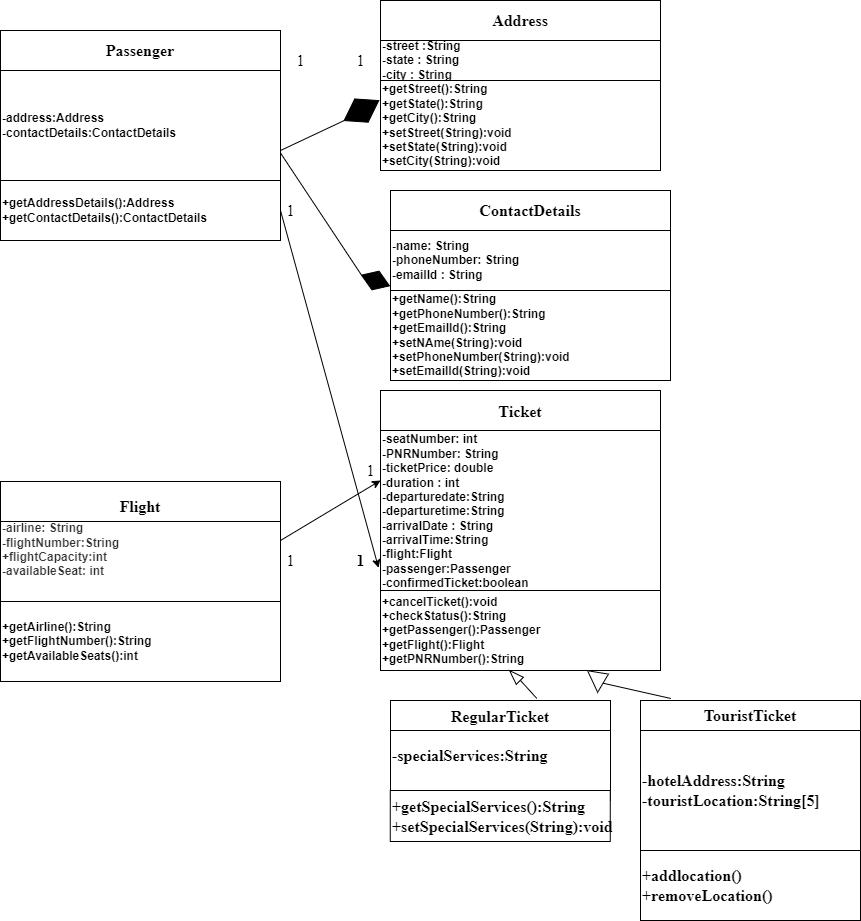

The diagram above was exported from draw.io. Its source (the exported page's mxGraphModel, read from the mxfile embedded in the PNG):
<mxGraphModel dx="782" dy="531" grid="1" gridSize="10" guides="1" tooltips="1" connect="1" arrows="1" fold="1" page="1" pageScale="1" pageWidth="827" pageHeight="1169" math="0" shadow="0">
  <root>
    <mxCell id="0" />
    <mxCell id="1" parent="0" />
    <mxCell id="om2qnvGg_al3n05p1twH-2" value="&lt;font color=&quot;#000000&quot; style=&quot;font-size: 16px&quot;&gt;Ticket&lt;/font&gt;" style="rounded=0;whiteSpace=wrap;html=1;fontFamily=Times New Roman;fontColor=#FF6666;fontStyle=1;fontSize=16;" parent="1" vertex="1">
      <mxGeometry x="470" y="400" width="280" height="41" as="geometry" />
    </mxCell>
    <mxCell id="om2qnvGg_al3n05p1twH-18" value="" style="edgeStyle=orthogonalEdgeStyle;rounded=0;orthogonalLoop=1;jettySize=auto;html=1;fontFamily=Times New Roman;fontSize=16;fontColor=#000000;" parent="1" source="om2qnvGg_al3n05p1twH-3" target="om2qnvGg_al3n05p1twH-7" edge="1">
      <mxGeometry relative="1" as="geometry" />
    </mxCell>
    <mxCell id="om2qnvGg_al3n05p1twH-3" value="&lt;span&gt;-seatNumber: int&lt;br&gt;&lt;/span&gt;-PNRNumber: String&lt;br&gt;&lt;span&gt;-ticketPrice: double&lt;/span&gt;&lt;br&gt;&lt;span&gt;-duration : int&lt;br&gt;&lt;/span&gt;-departuredate:String&lt;br&gt;-departuretime:String&lt;br&gt;-arrivalDate : String&lt;br&gt;-arrivalTime:String&lt;br&gt;-flight:Flight&lt;br&gt;-passenger:Passenger&lt;br&gt;-confirmedTicket:boolean" style="rounded=0;whiteSpace=wrap;html=1;fontStyle=1;align=left;" parent="1" vertex="1">
      <mxGeometry x="470" y="440" width="280" height="161" as="geometry" />
    </mxCell>
    <mxCell id="om2qnvGg_al3n05p1twH-7" value="+cancelTicket():void&lt;br&gt;+checkStatus():String&lt;br&gt;+getPassenger():Passenger&lt;br&gt;+getFlight():Flight&lt;br&gt;+getPNRNumber():String" style="rounded=0;whiteSpace=wrap;html=1;align=left;fontStyle=1" parent="1" vertex="1">
      <mxGeometry x="470" y="600" width="280" height="80" as="geometry" />
    </mxCell>
    <mxCell id="om2qnvGg_al3n05p1twH-9" value="&lt;font color=&quot;#000000&quot; style=&quot;font-size: 16px;&quot;&gt;Passenger&lt;/font&gt;" style="rounded=0;whiteSpace=wrap;html=1;fontFamily=Times New Roman;fontColor=#FF6666;fontStyle=1;fontSize=16;" parent="1" vertex="1">
      <mxGeometry x="90" y="40" width="280" height="40" as="geometry" />
    </mxCell>
    <mxCell id="om2qnvGg_al3n05p1twH-10" value="-address:Address&lt;br&gt;-contactDetails:ContactDetails" style="rounded=0;whiteSpace=wrap;html=1;fontStyle=1;align=left;" parent="1" vertex="1">
      <mxGeometry x="90" y="80" width="280" height="110" as="geometry" />
    </mxCell>
    <mxCell id="om2qnvGg_al3n05p1twH-11" value="+getAddressDetails():Address&lt;br&gt;+getContactDetails():ContactDetails" style="rounded=0;whiteSpace=wrap;html=1;align=left;fontStyle=1" parent="1" vertex="1">
      <mxGeometry x="90" y="190" width="280" height="60" as="geometry" />
    </mxCell>
    <mxCell id="om2qnvGg_al3n05p1twH-16" style="edgeStyle=orthogonalEdgeStyle;rounded=0;orthogonalLoop=1;jettySize=auto;html=1;fontFamily=Times New Roman;fontSize=16;fontColor=#000000;" parent="1" edge="1">
      <mxGeometry relative="1" as="geometry">
        <mxPoint x="230" y="520" as="targetPoint" />
        <mxPoint x="230" y="520" as="sourcePoint" />
      </mxGeometry>
    </mxCell>
    <mxCell id="om2qnvGg_al3n05p1twH-15" style="edgeStyle=orthogonalEdgeStyle;rounded=0;orthogonalLoop=1;jettySize=auto;html=1;exitX=0.5;exitY=1;exitDx=0;exitDy=0;fontFamily=Times New Roman;fontSize=16;fontColor=#000000;" parent="1" edge="1">
      <mxGeometry relative="1" as="geometry">
        <mxPoint x="230" y="400" as="sourcePoint" />
        <mxPoint x="230" y="400" as="targetPoint" />
      </mxGeometry>
    </mxCell>
    <mxCell id="om2qnvGg_al3n05p1twH-20" value="&lt;font color=&quot;#000000&quot; style=&quot;font-size: 16px&quot;&gt;Address&lt;/font&gt;" style="rounded=0;whiteSpace=wrap;html=1;fontFamily=Times New Roman;fontColor=#FF6666;fontStyle=1;fontSize=16;" parent="1" vertex="1">
      <mxGeometry x="470" y="10" width="280" height="40" as="geometry" />
    </mxCell>
    <mxCell id="om2qnvGg_al3n05p1twH-22" value="+getStreet():String&lt;br&gt;+getState():String&lt;br&gt;+getCity():String&lt;br&gt;+setStreet(String):void&lt;br&gt;+setState(String):void&lt;br&gt;+setCity(String):void" style="rounded=0;whiteSpace=wrap;html=1;align=left;fontStyle=1" parent="1" vertex="1">
      <mxGeometry x="470" y="90" width="280" height="90" as="geometry" />
    </mxCell>
    <mxCell id="om2qnvGg_al3n05p1twH-23" value="&lt;font color=&quot;#000000&quot; style=&quot;font-size: 16px&quot;&gt;ContactDetails&lt;/font&gt;" style="rounded=0;whiteSpace=wrap;html=1;fontFamily=Times New Roman;fontColor=#FF6666;fontStyle=1;fontSize=16;" parent="1" vertex="1">
      <mxGeometry x="480" y="200" width="280" height="40" as="geometry" />
    </mxCell>
    <mxCell id="om2qnvGg_al3n05p1twH-24" value="&lt;span&gt;-name: String&lt;/span&gt;&lt;br&gt;&lt;span&gt;-phoneNumber: String&lt;/span&gt;&lt;br&gt;&lt;span&gt;-emailId : String&lt;/span&gt;" style="rounded=0;whiteSpace=wrap;html=1;fontStyle=1;align=left;" parent="1" vertex="1">
      <mxGeometry x="480" y="240" width="280" height="60" as="geometry" />
    </mxCell>
    <mxCell id="om2qnvGg_al3n05p1twH-25" value="+getName():String&lt;br&gt;+getPhoneNumber():String&lt;br&gt;+getEmailId():String&lt;br&gt;+setNAme(String):void&lt;br&gt;+setPhoneNumber(String):void&lt;br&gt;+setEmailId(String):void" style="rounded=0;whiteSpace=wrap;html=1;align=left;fontStyle=1" parent="1" vertex="1">
      <mxGeometry x="480" y="300" width="280" height="90" as="geometry" />
    </mxCell>
    <mxCell id="om2qnvGg_al3n05p1twH-31" value="&lt;font color=&quot;#000000&quot; style=&quot;font-size: 16px&quot;&gt;Flight&lt;/font&gt;" style="rounded=0;whiteSpace=wrap;html=1;fontFamily=Times New Roman;fontColor=#FF6666;fontStyle=1;fontSize=16;" parent="1" vertex="1">
      <mxGeometry x="90" y="491" width="280" height="50" as="geometry" />
    </mxCell>
    <mxCell id="om2qnvGg_al3n05p1twH-32" value="&lt;span&gt;-airline: String&lt;br&gt;&lt;/span&gt;-flightNumber:String&lt;br&gt;+flightCapacity:int&lt;br&gt;&lt;span&gt;-availableSeat: int&lt;/span&gt;&lt;br&gt;&lt;br&gt;&lt;span&gt;&lt;br&gt;&lt;br&gt;&lt;/span&gt;" style="rounded=0;whiteSpace=wrap;html=1;fontStyle=1;align=left;textOpacity=80;" parent="1" vertex="1">
      <mxGeometry x="90" y="531" width="280" height="100" as="geometry" />
    </mxCell>
    <mxCell id="om2qnvGg_al3n05p1twH-33" value="+getAirline():String&lt;br&gt;+getFlightNumber():String&lt;br&gt;+getAvailableSeats():int" style="rounded=0;whiteSpace=wrap;html=1;align=left;fontStyle=1" parent="1" vertex="1">
      <mxGeometry x="90" y="611" width="280" height="80" as="geometry" />
    </mxCell>
    <mxCell id="om2qnvGg_al3n05p1twH-34" value="&lt;b&gt;RegularTicket&lt;/b&gt;" style="rounded=0;whiteSpace=wrap;html=1;fontFamily=Times New Roman;fontSize=16;fontColor=#000000;" parent="1" vertex="1">
      <mxGeometry x="480" y="710" width="220" height="31" as="geometry" />
    </mxCell>
    <mxCell id="om2qnvGg_al3n05p1twH-35" value="&lt;b&gt;-specialServices:String&lt;br&gt;&lt;br&gt;&lt;/b&gt;" style="rounded=0;whiteSpace=wrap;html=1;fontFamily=Times New Roman;fontSize=16;fontColor=#000000;align=left;" parent="1" vertex="1">
      <mxGeometry x="480" y="740" width="220" height="70" as="geometry" />
    </mxCell>
    <mxCell id="om2qnvGg_al3n05p1twH-36" value="+getSpecialServices():String&lt;br&gt;+setSpecialServices(String):void" style="rounded=0;whiteSpace=wrap;html=1;fontFamily=Times New Roman;fontSize=16;fontColor=#000000;align=left;fontStyle=1" parent="1" vertex="1">
      <mxGeometry x="479.77" y="800" width="220" height="51" as="geometry" />
    </mxCell>
    <mxCell id="om2qnvGg_al3n05p1twH-37" value="&lt;b&gt;TouristTicket&lt;/b&gt;" style="rounded=0;whiteSpace=wrap;html=1;fontFamily=Times New Roman;fontSize=16;fontColor=#000000;" parent="1" vertex="1">
      <mxGeometry x="730" y="710" width="220" height="30" as="geometry" />
    </mxCell>
    <mxCell id="om2qnvGg_al3n05p1twH-38" value="&lt;b&gt;-hotelAddress:String&lt;br&gt;-touristLocation:String[5]&lt;/b&gt;" style="rounded=0;whiteSpace=wrap;html=1;fontFamily=Times New Roman;fontSize=16;fontColor=#000000;align=left;" parent="1" vertex="1">
      <mxGeometry x="730" y="740" width="220" height="120" as="geometry" />
    </mxCell>
    <mxCell id="om2qnvGg_al3n05p1twH-39" value="&lt;b&gt;+addlocation()&lt;br&gt;+removeLocation()&lt;/b&gt;" style="rounded=0;whiteSpace=wrap;html=1;fontFamily=Times New Roman;fontSize=16;fontColor=#000000;align=left;" parent="1" vertex="1">
      <mxGeometry x="730" y="860" width="220" height="70" as="geometry" />
    </mxCell>
    <mxCell id="om2qnvGg_al3n05p1twH-40" value="" style="endArrow=none;html=1;rounded=0;fontFamily=Times New Roman;fontSize=16;fontColor=#000000;entryX=0;entryY=0.5;entryDx=0;entryDy=0;" parent="1" target="om2qnvGg_al3n05p1twH-42" edge="1">
      <mxGeometry width="50" height="50" relative="1" as="geometry">
        <mxPoint x="370" y="160" as="sourcePoint" />
        <mxPoint x="420" y="110" as="targetPoint" />
      </mxGeometry>
    </mxCell>
    <mxCell id="om2qnvGg_al3n05p1twH-42" value="" style="rhombus;whiteSpace=wrap;html=1;align=left;rounded=0;fontStyle=1;rotation=-30;labelBackgroundColor=#000000;fillColor=#000000;" parent="1" vertex="1">
      <mxGeometry x="430.94" y="106.67" width="40" height="26.83" as="geometry" />
    </mxCell>
    <mxCell id="om2qnvGg_al3n05p1twH-47" value="" style="endArrow=none;html=1;rounded=0;fontFamily=Times New Roman;fontSize=16;fontColor=#000000;entryX=1;entryY=0.75;entryDx=0;entryDy=0;exitX=1;exitY=0.5;exitDx=0;exitDy=0;" parent="1" source="om2qnvGg_al3n05p1twH-55" target="om2qnvGg_al3n05p1twH-10" edge="1">
      <mxGeometry width="50" height="50" relative="1" as="geometry">
        <mxPoint x="450" y="270" as="sourcePoint" />
        <mxPoint x="400" y="190" as="targetPoint" />
        <Array as="points" />
      </mxGeometry>
    </mxCell>
    <mxCell id="om2qnvGg_al3n05p1twH-55" value="" style="rhombus;whiteSpace=wrap;html=1;labelBackgroundColor=#000000;fontFamily=Times New Roman;fontSize=16;fontColor=#000000;fillColor=#000000;rotation=111;direction=south;" parent="1" vertex="1">
      <mxGeometry x="455" y="275" width="20" height="30" as="geometry" />
    </mxCell>
    <mxCell id="om2qnvGg_al3n05p1twH-71" value="1" style="text;html=1;align=center;verticalAlign=middle;resizable=0;points=[];autosize=1;strokeColor=none;fillColor=none;fontSize=16;fontFamily=Times New Roman;fontColor=#000000;" parent="1" vertex="1">
      <mxGeometry x="380" y="60" width="20" height="20" as="geometry" />
    </mxCell>
    <mxCell id="om2qnvGg_al3n05p1twH-73" value="1" style="text;html=1;align=center;verticalAlign=middle;resizable=0;points=[];autosize=1;strokeColor=none;fillColor=none;fontSize=16;fontFamily=Times New Roman;fontColor=#000000;" parent="1" vertex="1">
      <mxGeometry x="440" y="60" width="20" height="20" as="geometry" />
    </mxCell>
    <mxCell id="om2qnvGg_al3n05p1twH-76" value="" style="endArrow=none;html=1;rounded=0;fontFamily=Times New Roman;fontSize=16;fontColor=#000000;startArrow=none;" parent="1" source="om2qnvGg_al3n05p1twH-21" edge="1">
      <mxGeometry width="50" height="50" relative="1" as="geometry">
        <mxPoint x="610" y="140" as="sourcePoint" />
        <mxPoint x="660" y="90" as="targetPoint" />
      </mxGeometry>
    </mxCell>
    <mxCell id="om2qnvGg_al3n05p1twH-21" value="&lt;span&gt;-street :String&lt;/span&gt;&lt;br&gt;&lt;span&gt;-state : String&lt;/span&gt;&lt;br&gt;&lt;span&gt;-city : String&lt;/span&gt;" style="rounded=0;whiteSpace=wrap;html=1;fontStyle=1;align=left;" parent="1" vertex="1">
      <mxGeometry x="470" y="50" width="280" height="40" as="geometry" />
    </mxCell>
    <mxCell id="om2qnvGg_al3n05p1twH-80" value="&lt;b&gt;1&lt;/b&gt;" style="text;html=1;align=center;verticalAlign=middle;resizable=0;points=[];autosize=1;strokeColor=none;fillColor=none;fontSize=16;fontFamily=Times New Roman;fontColor=#000000;" parent="1" vertex="1">
      <mxGeometry x="440" y="560" width="20" height="20" as="geometry" />
    </mxCell>
    <mxCell id="om2qnvGg_al3n05p1twH-81" value="" style="triangle;whiteSpace=wrap;html=1;labelBackgroundColor=#FFFFFF;fontFamily=Times New Roman;fontSize=16;fontColor=#000000;fillColor=#FFFFFF;rotation=-135;" parent="1" vertex="1">
      <mxGeometry x="597.01" y="680.2" width="14.39" height="10" as="geometry" />
    </mxCell>
    <mxCell id="om2qnvGg_al3n05p1twH-84" value="" style="triangle;whiteSpace=wrap;html=1;labelBackgroundColor=#FFFFFF;fontFamily=Times New Roman;fontSize=16;fontColor=#000000;fillColor=#FFFFFF;rotation=-25;" parent="1" vertex="1">
      <mxGeometry x="681.3" y="675.43" width="17.47" height="23.77" as="geometry" />
    </mxCell>
    <mxCell id="om2qnvGg_al3n05p1twH-86" value="" style="endArrow=none;html=1;rounded=0;fontFamily=Times New Roman;fontSize=16;fontColor=#000000;exitX=0.665;exitY=-0.067;exitDx=0;exitDy=0;exitPerimeter=0;" parent="1" source="om2qnvGg_al3n05p1twH-34" edge="1">
      <mxGeometry width="50" height="50" relative="1" as="geometry">
        <mxPoint x="630" y="700" as="sourcePoint" />
        <mxPoint x="610" y="690" as="targetPoint" />
      </mxGeometry>
    </mxCell>
    <mxCell id="om2qnvGg_al3n05p1twH-87" value="" style="endArrow=none;html=1;rounded=0;fontFamily=Times New Roman;fontSize=16;fontColor=#000000;exitX=0.138;exitY=-0.067;exitDx=0;exitDy=0;exitPerimeter=0;entryX=0.5;entryY=1;entryDx=0;entryDy=0;" parent="1" source="om2qnvGg_al3n05p1twH-37" target="om2qnvGg_al3n05p1twH-84" edge="1">
      <mxGeometry width="50" height="50" relative="1" as="geometry">
        <mxPoint x="760" y="700" as="sourcePoint" />
        <mxPoint x="710" y="680" as="targetPoint" />
      </mxGeometry>
    </mxCell>
    <mxCell id="L6qDWyS0EUsaBx0lOby_-3" value="" style="endArrow=classic;html=1;rounded=0;exitX=1;exitY=0.19;exitDx=0;exitDy=0;exitPerimeter=0;" parent="1" source="om2qnvGg_al3n05p1twH-32" edge="1">
      <mxGeometry width="50" height="50" relative="1" as="geometry">
        <mxPoint x="450" y="500" as="sourcePoint" />
        <mxPoint x="470" y="490" as="targetPoint" />
      </mxGeometry>
    </mxCell>
    <mxCell id="L6qDWyS0EUsaBx0lOby_-4" value="" style="endArrow=classic;html=1;rounded=0;exitX=1;exitY=0.5;exitDx=0;exitDy=0;entryX=-0.007;entryY=0.853;entryDx=0;entryDy=0;entryPerimeter=0;" parent="1" source="om2qnvGg_al3n05p1twH-11" target="om2qnvGg_al3n05p1twH-3" edge="1">
      <mxGeometry width="50" height="50" relative="1" as="geometry">
        <mxPoint x="450" y="300" as="sourcePoint" />
        <mxPoint x="500" y="250" as="targetPoint" />
      </mxGeometry>
    </mxCell>
    <mxCell id="AeyRz9fzZRWC9Bz0HG4n-4" value="1" style="text;html=1;align=center;verticalAlign=middle;resizable=0;points=[];autosize=1;strokeColor=none;fillColor=none;fontSize=16;fontFamily=Times New Roman;fontColor=#000000;" parent="1" vertex="1">
      <mxGeometry x="370" y="210" width="20" height="20" as="geometry" />
    </mxCell>
    <mxCell id="AeyRz9fzZRWC9Bz0HG4n-5" value="1" style="text;html=1;align=center;verticalAlign=middle;resizable=0;points=[];autosize=1;strokeColor=none;fillColor=none;fontSize=16;fontFamily=Times New Roman;fontColor=#000000;" parent="1" vertex="1">
      <mxGeometry x="370" y="560" width="20" height="20" as="geometry" />
    </mxCell>
    <mxCell id="AeyRz9fzZRWC9Bz0HG4n-6" value="1" style="text;html=1;align=center;verticalAlign=middle;resizable=0;points=[];autosize=1;strokeColor=none;fillColor=none;fontSize=16;fontFamily=Times New Roman;fontColor=#000000;" parent="1" vertex="1">
      <mxGeometry x="450" y="470" width="20" height="20" as="geometry" />
    </mxCell>
  </root>
</mxGraphModel>